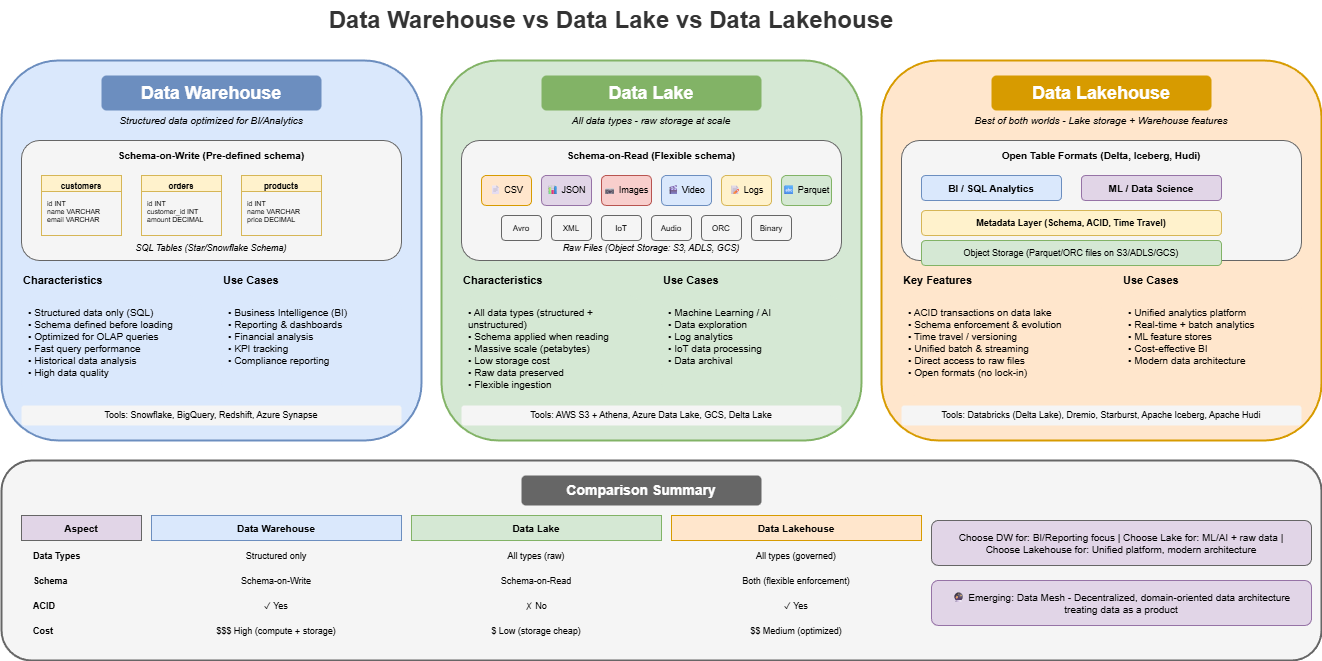

The diagram above was exported from draw.io. Its source (the exported page's mxGraphModel, read from the mxfile embedded in the PNG):
<mxGraphModel dx="2566" dy="1139" grid="1" gridSize="10" guides="1" tooltips="1" connect="1" arrows="1" fold="1" page="1" pageScale="1" pageWidth="1400" pageHeight="900" math="0" shadow="0">
  <root>
    <mxCell id="0" />
    <mxCell id="1" parent="0" />
    <mxCell id="title" value="Data Warehouse vs Data Lake vs Data Lakehouse" style="text;html=1;strokeColor=none;fillColor=none;align=center;verticalAlign=middle;whiteSpace=wrap;rounded=0;fontSize=24;fontStyle=1;fontColor=#333333;" parent="1" vertex="1">
      <mxGeometry x="350" y="20" width="600" height="40" as="geometry" />
    </mxCell>
    <mxCell id="dw-box" value="" style="rounded=1;whiteSpace=wrap;html=1;fillColor=#dae8fc;strokeColor=#6c8ebf;strokeWidth=2;" parent="1" vertex="1">
      <mxGeometry x="40" y="80" width="420" height="380" as="geometry" />
    </mxCell>
    <mxCell id="dw-title" value="Data Warehouse" style="text;html=1;strokeColor=none;fillColor=#6c8ebf;align=center;verticalAlign=middle;whiteSpace=wrap;rounded=1;fontSize=18;fontStyle=1;fontColor=#ffffff;" parent="1" vertex="1">
      <mxGeometry x="140" y="95" width="220" height="35" as="geometry" />
    </mxCell>
    <mxCell id="dw-subtitle" value="Structured data optimized for BI/Analytics" style="text;html=1;strokeColor=none;fillColor=none;align=center;verticalAlign=middle;whiteSpace=wrap;rounded=0;fontSize=10;fontStyle=2;" parent="1" vertex="1">
      <mxGeometry x="100" y="130" width="300" height="20" as="geometry" />
    </mxCell>
    <mxCell id="dw-visual" value="" style="rounded=1;whiteSpace=wrap;html=1;fillColor=#f5f5f5;strokeColor=#666666;strokeWidth=1;" parent="1" vertex="1">
      <mxGeometry x="60" y="160" width="380" height="120" as="geometry" />
    </mxCell>
    <mxCell id="dw-visual-title" value="Schema-on-Write (Pre-defined schema)" style="text;html=1;strokeColor=none;fillColor=none;align=center;verticalAlign=middle;whiteSpace=wrap;rounded=0;fontSize=10;fontStyle=1;" parent="1" vertex="1">
      <mxGeometry x="140" y="165" width="220" height="20" as="geometry" />
    </mxCell>
    <mxCell id="dw-table1" value="customers" style="swimlane;fontStyle=1;align=center;verticalAlign=top;childLayout=stackLayout;horizontal=1;startSize=16;horizontalStack=0;resizeParent=1;resizeParentMax=0;resizeLast=0;collapsible=0;marginBottom=0;fillColor=#fff2cc;strokeColor=#d6b656;fontSize=8;" parent="1" vertex="1">
      <mxGeometry x="80" y="195" width="80" height="60" as="geometry" />
    </mxCell>
    <mxCell id="dw-table1-cols" value="id INT&#10;name VARCHAR&#10;email VARCHAR" style="text;strokeColor=none;fillColor=none;align=left;verticalAlign=top;spacingLeft=4;spacingTop=2;overflow=hidden;rotatable=0;points=[[0,0.5],[1,0.5]];portConstraint=eastwest;fontSize=7;" parent="dw-table1" vertex="1">
      <mxGeometry y="16" width="80" height="44" as="geometry" />
    </mxCell>
    <mxCell id="dw-table2" value="orders" style="swimlane;fontStyle=1;align=center;verticalAlign=top;childLayout=stackLayout;horizontal=1;startSize=16;horizontalStack=0;resizeParent=1;resizeParentMax=0;resizeLast=0;collapsible=0;marginBottom=0;fillColor=#fff2cc;strokeColor=#d6b656;fontSize=8;" parent="1" vertex="1">
      <mxGeometry x="180" y="195" width="80" height="60" as="geometry" />
    </mxCell>
    <mxCell id="dw-table2-cols" value="id INT&#10;customer_id INT&#10;amount DECIMAL" style="text;strokeColor=none;fillColor=none;align=left;verticalAlign=top;spacingLeft=4;spacingTop=2;overflow=hidden;rotatable=0;points=[[0,0.5],[1,0.5]];portConstraint=eastwest;fontSize=7;" parent="dw-table2" vertex="1">
      <mxGeometry y="16" width="80" height="44" as="geometry" />
    </mxCell>
    <mxCell id="dw-table3" value="products" style="swimlane;fontStyle=1;align=center;verticalAlign=top;childLayout=stackLayout;horizontal=1;startSize=16;horizontalStack=0;resizeParent=1;resizeParentMax=0;resizeLast=0;collapsible=0;marginBottom=0;fillColor=#fff2cc;strokeColor=#d6b656;fontSize=8;" parent="1" vertex="1">
      <mxGeometry x="280" y="195" width="80" height="60" as="geometry" />
    </mxCell>
    <mxCell id="dw-table3-cols" value="id INT&#10;name VARCHAR&#10;price DECIMAL" style="text;strokeColor=none;fillColor=none;align=left;verticalAlign=top;spacingLeft=4;spacingTop=2;overflow=hidden;rotatable=0;points=[[0,0.5],[1,0.5]];portConstraint=eastwest;fontSize=7;" parent="dw-table3" vertex="1">
      <mxGeometry y="16" width="80" height="44" as="geometry" />
    </mxCell>
    <mxCell id="dw-label" value="SQL Tables (Star/Snowflake Schema)" style="text;html=1;strokeColor=none;fillColor=none;align=center;verticalAlign=middle;whiteSpace=wrap;rounded=0;fontSize=9;fontStyle=2;" parent="1" vertex="1">
      <mxGeometry x="140" y="260" width="220" height="15" as="geometry" />
    </mxCell>
    <mxCell id="dw-char-title" value="Characteristics" style="text;html=1;strokeColor=none;fillColor=none;align=left;verticalAlign=middle;whiteSpace=wrap;rounded=0;fontSize=11;fontStyle=1;" parent="1" vertex="1">
      <mxGeometry x="60" y="290" width="100" height="20" as="geometry" />
    </mxCell>
    <mxCell id="dw-char" value="• Structured data only (SQL)&#10;• Schema defined before loading&#10;• Optimized for OLAP queries&#10;• Fast query performance&#10;• Historical data analysis&#10;• High data quality" style="text;html=1;strokeColor=none;fillColor=#dae8fc;align=left;verticalAlign=top;whiteSpace=wrap;rounded=1;fontSize=10;spacingLeft=5;spacingTop=5;" parent="1" vertex="1">
      <mxGeometry x="60" y="315" width="180" height="100" as="geometry" />
    </mxCell>
    <mxCell id="dw-use-title" value="Use Cases" style="text;html=1;strokeColor=none;fillColor=none;align=left;verticalAlign=middle;whiteSpace=wrap;rounded=0;fontSize=11;fontStyle=1;" parent="1" vertex="1">
      <mxGeometry x="260" y="290" width="100" height="20" as="geometry" />
    </mxCell>
    <mxCell id="dw-use" value="• Business Intelligence (BI)&#10;• Reporting &amp; dashboards&#10;• Financial analysis&#10;• KPI tracking&#10;• Compliance reporting" style="text;html=1;strokeColor=none;fillColor=#dae8fc;align=left;verticalAlign=top;whiteSpace=wrap;rounded=1;fontSize=10;spacingLeft=5;spacingTop=5;" parent="1" vertex="1">
      <mxGeometry x="260" y="315" width="180" height="100" as="geometry" />
    </mxCell>
    <mxCell id="dw-tools" value="Tools: Snowflake, BigQuery, Redshift, Azure Synapse" style="text;html=1;strokeColor=none;fillColor=#f5f5f5;align=center;verticalAlign=middle;whiteSpace=wrap;rounded=1;fontSize=9;" parent="1" vertex="1">
      <mxGeometry x="60" y="425" width="380" height="20" as="geometry" />
    </mxCell>
    <mxCell id="lake-box" value="" style="rounded=1;whiteSpace=wrap;html=1;fillColor=#d5e8d4;strokeColor=#82b366;strokeWidth=2;" parent="1" vertex="1">
      <mxGeometry x="480" y="80" width="420" height="380" as="geometry" />
    </mxCell>
    <mxCell id="lake-title" value="Data Lake" style="text;html=1;strokeColor=none;fillColor=#82b366;align=center;verticalAlign=middle;whiteSpace=wrap;rounded=1;fontSize=18;fontStyle=1;fontColor=#ffffff;" parent="1" vertex="1">
      <mxGeometry x="580" y="95" width="220" height="35" as="geometry" />
    </mxCell>
    <mxCell id="lake-subtitle" value="All data types - raw storage at scale" style="text;html=1;strokeColor=none;fillColor=none;align=center;verticalAlign=middle;whiteSpace=wrap;rounded=0;fontSize=10;fontStyle=2;" parent="1" vertex="1">
      <mxGeometry x="540" y="130" width="300" height="20" as="geometry" />
    </mxCell>
    <mxCell id="lake-visual" value="" style="rounded=1;whiteSpace=wrap;html=1;fillColor=#f5f5f5;strokeColor=#666666;strokeWidth=1;" parent="1" vertex="1">
      <mxGeometry x="500" y="160" width="380" height="120" as="geometry" />
    </mxCell>
    <mxCell id="lake-visual-title" value="Schema-on-Read (Flexible schema)" style="text;html=1;strokeColor=none;fillColor=none;align=center;verticalAlign=middle;whiteSpace=wrap;rounded=0;fontSize=10;fontStyle=1;" parent="1" vertex="1">
      <mxGeometry x="580" y="165" width="220" height="20" as="geometry" />
    </mxCell>
    <mxCell id="lake-file1" value="📄 CSV" style="rounded=1;whiteSpace=wrap;html=1;fillColor=#ffe6cc;strokeColor=#d79b00;fontSize=9;" parent="1" vertex="1">
      <mxGeometry x="520" y="195" width="50" height="30" as="geometry" />
    </mxCell>
    <mxCell id="lake-file2" value="📊 JSON" style="rounded=1;whiteSpace=wrap;html=1;fillColor=#e1d5e7;strokeColor=#9673a6;fontSize=9;" parent="1" vertex="1">
      <mxGeometry x="580" y="195" width="50" height="30" as="geometry" />
    </mxCell>
    <mxCell id="lake-file3" value="📷 Images" style="rounded=1;whiteSpace=wrap;html=1;fillColor=#f8cecc;strokeColor=#b85450;fontSize=9;" parent="1" vertex="1">
      <mxGeometry x="640" y="195" width="50" height="30" as="geometry" />
    </mxCell>
    <mxCell id="lake-file4" value="🎬 Video" style="rounded=1;whiteSpace=wrap;html=1;fillColor=#dae8fc;strokeColor=#6c8ebf;fontSize=9;" parent="1" vertex="1">
      <mxGeometry x="700" y="195" width="50" height="30" as="geometry" />
    </mxCell>
    <mxCell id="lake-file5" value="📝 Logs" style="rounded=1;whiteSpace=wrap;html=1;fillColor=#fff2cc;strokeColor=#d6b656;fontSize=9;" parent="1" vertex="1">
      <mxGeometry x="760" y="195" width="50" height="30" as="geometry" />
    </mxCell>
    <mxCell id="lake-file6" value="🔤 Parquet" style="rounded=1;whiteSpace=wrap;html=1;fillColor=#d5e8d4;strokeColor=#82b366;fontSize=9;" parent="1" vertex="1">
      <mxGeometry x="820" y="195" width="50" height="30" as="geometry" />
    </mxCell>
    <mxCell id="lake-file7" value="Avro" style="rounded=1;whiteSpace=wrap;html=1;fillColor=#f5f5f5;strokeColor=#666666;fontSize=8;" parent="1" vertex="1">
      <mxGeometry x="540" y="235" width="40" height="25" as="geometry" />
    </mxCell>
    <mxCell id="lake-file8" value="XML" style="rounded=1;whiteSpace=wrap;html=1;fillColor=#f5f5f5;strokeColor=#666666;fontSize=8;" parent="1" vertex="1">
      <mxGeometry x="590" y="235" width="40" height="25" as="geometry" />
    </mxCell>
    <mxCell id="lake-file9" value="IoT" style="rounded=1;whiteSpace=wrap;html=1;fillColor=#f5f5f5;strokeColor=#666666;fontSize=8;" parent="1" vertex="1">
      <mxGeometry x="640" y="235" width="40" height="25" as="geometry" />
    </mxCell>
    <mxCell id="lake-file10" value="Audio" style="rounded=1;whiteSpace=wrap;html=1;fillColor=#f5f5f5;strokeColor=#666666;fontSize=8;" parent="1" vertex="1">
      <mxGeometry x="690" y="235" width="40" height="25" as="geometry" />
    </mxCell>
    <mxCell id="lake-file11" value="ORC" style="rounded=1;whiteSpace=wrap;html=1;fillColor=#f5f5f5;strokeColor=#666666;fontSize=8;" parent="1" vertex="1">
      <mxGeometry x="740" y="235" width="40" height="25" as="geometry" />
    </mxCell>
    <mxCell id="lake-file12" value="Binary" style="rounded=1;whiteSpace=wrap;html=1;fillColor=#f5f5f5;strokeColor=#666666;fontSize=8;" parent="1" vertex="1">
      <mxGeometry x="790" y="235" width="40" height="25" as="geometry" />
    </mxCell>
    <mxCell id="lake-label" value="Raw Files (Object Storage: S3, ADLS, GCS)" style="text;html=1;strokeColor=none;fillColor=none;align=center;verticalAlign=middle;whiteSpace=wrap;rounded=0;fontSize=9;fontStyle=2;" parent="1" vertex="1">
      <mxGeometry x="580" y="260" width="220" height="15" as="geometry" />
    </mxCell>
    <mxCell id="lake-char-title" value="Characteristics" style="text;html=1;strokeColor=none;fillColor=none;align=left;verticalAlign=middle;whiteSpace=wrap;rounded=0;fontSize=11;fontStyle=1;" parent="1" vertex="1">
      <mxGeometry x="500" y="290" width="100" height="20" as="geometry" />
    </mxCell>
    <mxCell id="lake-char" value="• All data types (structured + unstructured)&#10;• Schema applied when reading&#10;• Massive scale (petabytes)&#10;• Low storage cost&#10;• Raw data preserved&#10;• Flexible ingestion" style="text;html=1;strokeColor=none;fillColor=#d5e8d4;align=left;verticalAlign=top;whiteSpace=wrap;rounded=1;fontSize=10;spacingLeft=5;spacingTop=5;" parent="1" vertex="1">
      <mxGeometry x="500" y="315" width="180" height="100" as="geometry" />
    </mxCell>
    <mxCell id="lake-use-title" value="Use Cases" style="text;html=1;strokeColor=none;fillColor=none;align=left;verticalAlign=middle;whiteSpace=wrap;rounded=0;fontSize=11;fontStyle=1;" parent="1" vertex="1">
      <mxGeometry x="700" y="290" width="100" height="20" as="geometry" />
    </mxCell>
    <mxCell id="lake-use" value="• Machine Learning / AI&#10;• Data exploration&#10;• Log analytics&#10;• IoT data processing&#10;• Data archival" style="text;html=1;strokeColor=none;fillColor=#d5e8d4;align=left;verticalAlign=top;whiteSpace=wrap;rounded=1;fontSize=10;spacingLeft=5;spacingTop=5;" parent="1" vertex="1">
      <mxGeometry x="700" y="315" width="180" height="100" as="geometry" />
    </mxCell>
    <mxCell id="lake-tools" value="Tools: AWS S3 + Athena, Azure Data Lake, GCS, Delta Lake" style="text;html=1;strokeColor=none;fillColor=#f5f5f5;align=center;verticalAlign=middle;whiteSpace=wrap;rounded=1;fontSize=9;" parent="1" vertex="1">
      <mxGeometry x="500" y="425" width="380" height="20" as="geometry" />
    </mxCell>
    <mxCell id="lakehouse-box" value="" style="rounded=1;whiteSpace=wrap;html=1;fillColor=#ffe6cc;strokeColor=#d79b00;strokeWidth=2;" parent="1" vertex="1">
      <mxGeometry x="920" y="80" width="440" height="380" as="geometry" />
    </mxCell>
    <mxCell id="lakehouse-title" value="Data Lakehouse" style="text;html=1;strokeColor=none;fillColor=#d79b00;align=center;verticalAlign=middle;whiteSpace=wrap;rounded=1;fontSize=18;fontStyle=1;fontColor=#ffffff;" parent="1" vertex="1">
      <mxGeometry x="1030" y="95" width="220" height="35" as="geometry" />
    </mxCell>
    <mxCell id="lakehouse-subtitle" value="Best of both worlds - Lake storage + Warehouse features" style="text;html=1;strokeColor=none;fillColor=none;align=center;verticalAlign=middle;whiteSpace=wrap;rounded=0;fontSize=10;fontStyle=2;" parent="1" vertex="1">
      <mxGeometry x="980" y="130" width="320" height="20" as="geometry" />
    </mxCell>
    <mxCell id="lakehouse-visual" value="" style="rounded=1;whiteSpace=wrap;html=1;fillColor=#f5f5f5;strokeColor=#666666;strokeWidth=1;" parent="1" vertex="1">
      <mxGeometry x="940" y="160" width="400" height="120" as="geometry" />
    </mxCell>
    <mxCell id="lakehouse-visual-title" value="Open Table Formats (Delta, Iceberg, Hudi)" style="text;html=1;strokeColor=none;fillColor=none;align=center;verticalAlign=middle;whiteSpace=wrap;rounded=0;fontSize=10;fontStyle=1;" parent="1" vertex="1">
      <mxGeometry x="1030" y="165" width="220" height="20" as="geometry" />
    </mxCell>
    <mxCell id="lh-layer1" value="BI / SQL Analytics" style="rounded=1;whiteSpace=wrap;html=1;fillColor=#dae8fc;strokeColor=#6c8ebf;fontSize=10;fontStyle=1;" parent="1" vertex="1">
      <mxGeometry x="960" y="195" width="140" height="25" as="geometry" />
    </mxCell>
    <mxCell id="lh-layer2" value="ML / Data Science" style="rounded=1;whiteSpace=wrap;html=1;fillColor=#e1d5e7;strokeColor=#9673a6;fontSize=10;fontStyle=1;" parent="1" vertex="1">
      <mxGeometry x="1120" y="195" width="140" height="25" as="geometry" />
    </mxCell>
    <mxCell id="lh-meta" value="Metadata Layer (Schema, ACID, Time Travel)" style="rounded=1;whiteSpace=wrap;html=1;fillColor=#fff2cc;strokeColor=#d6b656;fontSize=9;fontStyle=1;" parent="1" vertex="1">
      <mxGeometry x="960" y="230" width="300" height="25" as="geometry" />
    </mxCell>
    <mxCell id="lh-storage" value="Object Storage (Parquet/ORC files on S3/ADLS/GCS)" style="rounded=1;whiteSpace=wrap;html=1;fillColor=#d5e8d4;strokeColor=#82b366;fontSize=9;" parent="1" vertex="1">
      <mxGeometry x="960" y="260" width="300" height="25" as="geometry" />
    </mxCell>
    <mxCell id="lh-char-title" value="Key Features" style="text;html=1;strokeColor=none;fillColor=none;align=left;verticalAlign=middle;whiteSpace=wrap;rounded=0;fontSize=11;fontStyle=1;" parent="1" vertex="1">
      <mxGeometry x="940" y="290" width="100" height="20" as="geometry" />
    </mxCell>
    <mxCell id="lh-char" value="• ACID transactions on data lake&#10;• Schema enforcement &amp; evolution&#10;• Time travel / versioning&#10;• Unified batch &amp; streaming&#10;• Direct access to raw files&#10;• Open formats (no lock-in)" style="text;html=1;strokeColor=none;fillColor=#ffe6cc;align=left;verticalAlign=top;whiteSpace=wrap;rounded=1;fontSize=10;spacingLeft=5;spacingTop=5;" parent="1" vertex="1">
      <mxGeometry x="940" y="315" width="200" height="100" as="geometry" />
    </mxCell>
    <mxCell id="lh-use-title" value="Use Cases" style="text;html=1;strokeColor=none;fillColor=none;align=left;verticalAlign=middle;whiteSpace=wrap;rounded=0;fontSize=11;fontStyle=1;" parent="1" vertex="1">
      <mxGeometry x="1160" y="290" width="100" height="20" as="geometry" />
    </mxCell>
    <mxCell id="lh-use" value="• Unified analytics platform&#10;• Real-time + batch analytics&#10;• ML feature stores&#10;• Cost-effective BI&#10;• Modern data architecture" style="text;html=1;strokeColor=none;fillColor=#ffe6cc;align=left;verticalAlign=top;whiteSpace=wrap;rounded=1;fontSize=10;spacingLeft=5;spacingTop=5;" parent="1" vertex="1">
      <mxGeometry x="1160" y="315" width="180" height="100" as="geometry" />
    </mxCell>
    <mxCell id="lh-tools" value="Tools: Databricks (Delta Lake), Dremio, Starburst, Apache Iceberg, Apache Hudi" style="text;html=1;strokeColor=none;fillColor=#f5f5f5;align=center;verticalAlign=middle;whiteSpace=wrap;rounded=1;fontSize=9;" parent="1" vertex="1">
      <mxGeometry x="940" y="425" width="400" height="20" as="geometry" />
    </mxCell>
    <mxCell id="compare-box" value="" style="rounded=1;whiteSpace=wrap;html=1;fillColor=#f5f5f5;strokeColor=#666666;strokeWidth=2;" parent="1" vertex="1">
      <mxGeometry x="40" y="480" width="1320" height="200" as="geometry" />
    </mxCell>
    <mxCell id="compare-title" value="Comparison Summary" style="text;html=1;strokeColor=none;fillColor=#666666;align=center;verticalAlign=middle;whiteSpace=wrap;rounded=1;fontSize=14;fontStyle=1;fontColor=#ffffff;" parent="1" vertex="1">
      <mxGeometry x="560" y="495" width="240" height="30" as="geometry" />
    </mxCell>
    <mxCell id="th-aspect" value="Aspect" style="text;html=1;strokeColor=#666666;fillColor=#e1d5e7;align=center;verticalAlign=middle;whiteSpace=wrap;rounded=0;fontSize=10;fontStyle=1;" parent="1" vertex="1">
      <mxGeometry x="60" y="535" width="120" height="25" as="geometry" />
    </mxCell>
    <mxCell id="th-dw" value="Data Warehouse" style="text;html=1;strokeColor=#6c8ebf;fillColor=#dae8fc;align=center;verticalAlign=middle;whiteSpace=wrap;rounded=0;fontSize=10;fontStyle=1;" parent="1" vertex="1">
      <mxGeometry x="190" y="535" width="250" height="25" as="geometry" />
    </mxCell>
    <mxCell id="th-lake" value="Data Lake" style="text;html=1;strokeColor=#82b366;fillColor=#d5e8d4;align=center;verticalAlign=middle;whiteSpace=wrap;rounded=0;fontSize=10;fontStyle=1;" parent="1" vertex="1">
      <mxGeometry x="450" y="535" width="250" height="25" as="geometry" />
    </mxCell>
    <mxCell id="th-lh" value="Data Lakehouse" style="text;html=1;strokeColor=#d79b00;fillColor=#ffe6cc;align=center;verticalAlign=middle;whiteSpace=wrap;rounded=0;fontSize=10;fontStyle=1;" parent="1" vertex="1">
      <mxGeometry x="710" y="535" width="250" height="25" as="geometry" />
    </mxCell>
    <mxCell id="r1-label" value="Data Types" style="text;html=1;strokeColor=none;fillColor=#f5f5f5;align=left;verticalAlign=middle;whiteSpace=wrap;rounded=0;fontSize=9;fontStyle=1;spacingLeft=10;" parent="1" vertex="1">
      <mxGeometry x="60" y="565" width="120" height="22" as="geometry" />
    </mxCell>
    <mxCell id="r1-dw" value="Structured only" style="text;html=1;strokeColor=none;fillColor=none;align=center;verticalAlign=middle;whiteSpace=wrap;rounded=0;fontSize=9;" parent="1" vertex="1">
      <mxGeometry x="190" y="565" width="250" height="22" as="geometry" />
    </mxCell>
    <mxCell id="r1-lake" value="All types (raw)" style="text;html=1;strokeColor=none;fillColor=none;align=center;verticalAlign=middle;whiteSpace=wrap;rounded=0;fontSize=9;" parent="1" vertex="1">
      <mxGeometry x="450" y="565" width="250" height="22" as="geometry" />
    </mxCell>
    <mxCell id="r1-lh" value="All types (governed)" style="text;html=1;strokeColor=none;fillColor=none;align=center;verticalAlign=middle;whiteSpace=wrap;rounded=0;fontSize=9;" parent="1" vertex="1">
      <mxGeometry x="710" y="565" width="250" height="22" as="geometry" />
    </mxCell>
    <mxCell id="r2-label" value="Schema" style="text;html=1;strokeColor=none;fillColor=#f5f5f5;align=left;verticalAlign=middle;whiteSpace=wrap;rounded=0;fontSize=9;fontStyle=1;spacingLeft=10;" parent="1" vertex="1">
      <mxGeometry x="60" y="590" width="120" height="22" as="geometry" />
    </mxCell>
    <mxCell id="r2-dw" value="Schema-on-Write" style="text;html=1;strokeColor=none;fillColor=none;align=center;verticalAlign=middle;whiteSpace=wrap;rounded=0;fontSize=9;" parent="1" vertex="1">
      <mxGeometry x="190" y="590" width="250" height="22" as="geometry" />
    </mxCell>
    <mxCell id="r2-lake" value="Schema-on-Read" style="text;html=1;strokeColor=none;fillColor=none;align=center;verticalAlign=middle;whiteSpace=wrap;rounded=0;fontSize=9;" parent="1" vertex="1">
      <mxGeometry x="450" y="590" width="250" height="22" as="geometry" />
    </mxCell>
    <mxCell id="r2-lh" value="Both (flexible enforcement)" style="text;html=1;strokeColor=none;fillColor=none;align=center;verticalAlign=middle;whiteSpace=wrap;rounded=0;fontSize=9;" parent="1" vertex="1">
      <mxGeometry x="710" y="590" width="250" height="22" as="geometry" />
    </mxCell>
    <mxCell id="r3-label" value="ACID" style="text;html=1;strokeColor=none;fillColor=#f5f5f5;align=left;verticalAlign=middle;whiteSpace=wrap;rounded=0;fontSize=9;fontStyle=1;spacingLeft=10;" parent="1" vertex="1">
      <mxGeometry x="60" y="615" width="120" height="22" as="geometry" />
    </mxCell>
    <mxCell id="r3-dw" value="✓ Yes" style="text;html=1;strokeColor=none;fillColor=none;align=center;verticalAlign=middle;whiteSpace=wrap;rounded=0;fontSize=9;" parent="1" vertex="1">
      <mxGeometry x="190" y="615" width="250" height="22" as="geometry" />
    </mxCell>
    <mxCell id="r3-lake" value="✗ No" style="text;html=1;strokeColor=none;fillColor=none;align=center;verticalAlign=middle;whiteSpace=wrap;rounded=0;fontSize=9;" parent="1" vertex="1">
      <mxGeometry x="450" y="615" width="250" height="22" as="geometry" />
    </mxCell>
    <mxCell id="r3-lh" value="✓ Yes" style="text;html=1;strokeColor=none;fillColor=none;align=center;verticalAlign=middle;whiteSpace=wrap;rounded=0;fontSize=9;" parent="1" vertex="1">
      <mxGeometry x="710" y="615" width="250" height="22" as="geometry" />
    </mxCell>
    <mxCell id="r4-label" value="Cost" style="text;html=1;strokeColor=none;fillColor=#f5f5f5;align=left;verticalAlign=middle;whiteSpace=wrap;rounded=0;fontSize=9;fontStyle=1;spacingLeft=10;" parent="1" vertex="1">
      <mxGeometry x="60" y="640" width="120" height="22" as="geometry" />
    </mxCell>
    <mxCell id="r4-dw" value="$$$ High (compute + storage)" style="text;html=1;strokeColor=none;fillColor=none;align=center;verticalAlign=middle;whiteSpace=wrap;rounded=0;fontSize=9;" parent="1" vertex="1">
      <mxGeometry x="190" y="640" width="250" height="22" as="geometry" />
    </mxCell>
    <mxCell id="r4-lake" value="$ Low (storage cheap)" style="text;html=1;strokeColor=none;fillColor=none;align=center;verticalAlign=middle;whiteSpace=wrap;rounded=0;fontSize=9;" parent="1" vertex="1">
      <mxGeometry x="450" y="640" width="250" height="22" as="geometry" />
    </mxCell>
    <mxCell id="r4-lh" value="$$ Medium (optimized)" style="text;html=1;strokeColor=none;fillColor=none;align=center;verticalAlign=middle;whiteSpace=wrap;rounded=0;fontSize=9;" parent="1" vertex="1">
      <mxGeometry x="710" y="640" width="250" height="22" as="geometry" />
    </mxCell>
    <mxCell id="decision" value="Choose DW for: BI/Reporting focus | Choose Lake for: ML/AI + raw data | Choose Lakehouse for: Unified platform, modern architecture" style="text;html=1;strokeColor=#666666;fillColor=#e1d5e7;align=center;verticalAlign=middle;whiteSpace=wrap;rounded=1;fontSize=10;spacingLeft=10;spacingRight=10;" parent="1" vertex="1">
      <mxGeometry x="970" y="540" width="380" height="45" as="geometry" />
    </mxCell>
    <mxCell id="mesh-note" value="🔮 Emerging: Data Mesh - Decentralized, domain-oriented data architecture treating data as a product" style="text;html=1;strokeColor=#9673a6;fillColor=#e1d5e7;align=center;verticalAlign=middle;whiteSpace=wrap;rounded=1;fontSize=10;spacingLeft=10;spacingRight=10;" parent="1" vertex="1">
      <mxGeometry x="970" y="600" width="380" height="45" as="geometry" />
    </mxCell>
  </root>
</mxGraphModel>